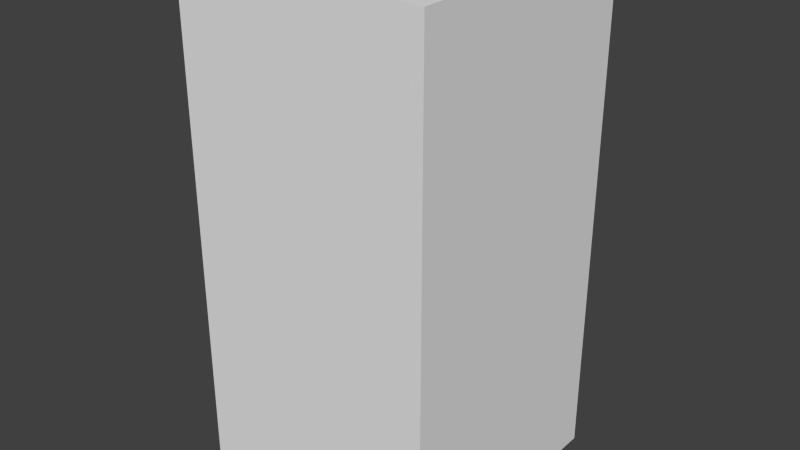 # Source: darkBlueWaveEight.blend  (saved by Blender 2.68.0; exported with 4.5.12 LTS)
import bpy
from mathutils import Matrix  # noqa: F401  (used for matrix-valued properties, if any)

bpy.ops.wm.read_factory_settings(use_empty=True)
scene = bpy.context.scene
scene.name = 'Scene'

# ---- collections
col_collection_1 = bpy.data.collections.new('Collection 1'); scene.collection.children.link(col_collection_1)

# ---- world
world_world = bpy.data.worlds.new('World'); scene.world = world_world
world_world.color = (0.05088, 0.05088, 0.05088)
world_world.use_sun_shadow = False
world_world.sun_shadow_jitter_overblur = 0.0
world_world.cycles.sampling_method = 'MANUAL'
world_world.cycles.sample_map_resolution = 256

# ---- meshes
me_darkbluewaveeight = bpy.data.meshes.new('darkBlueWaveEight')
me_darkbluewaveeight.from_pydata([(-0.5, -0.5, -1.0), (-0.5, 0.5, -1.0), (0.5, 0.5, -1.0), (0.5, -0.5, -1.0), (-0.5, -0.5, 1.0), (-0.5, 0.5, 1.0), (0.5, 0.5, 1.0), (0.5, -0.5, 1.0)], [], [(4, 5, 1, 0), (5, 6, 2, 1), (6, 7, 3, 2), (7, 4, 0, 3), (0, 1, 2, 3), (7, 6, 5, 4)])
me_darkbluewaveeight.use_remesh_preserve_volume = False
me_darkbluewaveeight.use_remesh_preserve_attributes = False
me_darkbluewaveeight.use_mirror_vertex_groups = False
me_darkbluewaveeight.update()

# ---- objects
ob_darkbluewaveeight = bpy.data.objects.new('darkBlueWaveEight', me_darkbluewaveeight)

# ---- transforms, parenting, visibility, modifiers, constraints
ob_darkbluewaveeight.location = (0.0, 0.0, 0.0)
ob_darkbluewaveeight.lineart.crease_threshold = 0.0

# ---- collection membership
col_collection_1.objects.link(ob_darkbluewaveeight)

# ---- scene / render settings (as saved in the file)
scene.frame_start = 1; scene.frame_end = 250; scene.frame_set(1)
scene.render.engine = 'BLENDER_EEVEE_NEXT'
scene.render.image_settings.color_mode = 'RGB'
scene.render.image_settings.compression = 90
scene.render.resolution_percentage = 50
scene.render.dither_intensity = 0.0
scene.cycles.use_denoising = False
scene.cycles.samples = 10
scene.cycles.sampling_pattern = 'TABULATED_SOBOL'
scene.cycles.light_sampling_threshold = 0.0
scene.cycles.use_adaptive_sampling = False
scene.cycles.use_light_tree = False
scene.cycles.blur_glossy = 0.0
scene.cycles.volume_bounces = 1
scene.cycles.pixel_filter_type = 'GAUSSIAN'
scene.cycles.sample_clamp_indirect = 0.0
scene.view_settings.view_transform = 'Standard'
bpy.context.view_layer.update()

# ---- added for rendering (the .blend has no active camera and no usable light): camera, sun
cam_auto = bpy.data.cameras.new('AutoCamera')
cam_auto.lens = 50.0
cam_auto.sensor_width = 36.0
cam_auto.clip_end = 1000.0
ob_auto_camera = bpy.data.objects.new('AutoCamera', cam_auto)
scene.collection.objects.link(ob_auto_camera)
ob_auto_camera.location = (2.26633, -2.71959, 1.81306)
ob_auto_camera.rotation_euler = (1.09748, -7.21219e-08, 0.694738)
scene.camera = ob_auto_camera
light_auto_sun = bpy.data.lights.new('AutoSun', 'SUN')
light_auto_sun.energy = 3.0
light_auto_sun.angle = 0.0523599
ob_auto_sun = bpy.data.objects.new('AutoSun', light_auto_sun)
scene.collection.objects.link(ob_auto_sun)
ob_auto_sun.rotation_euler = (0.872665, 0.174533, 0.523599)
bpy.context.view_layer.update()
